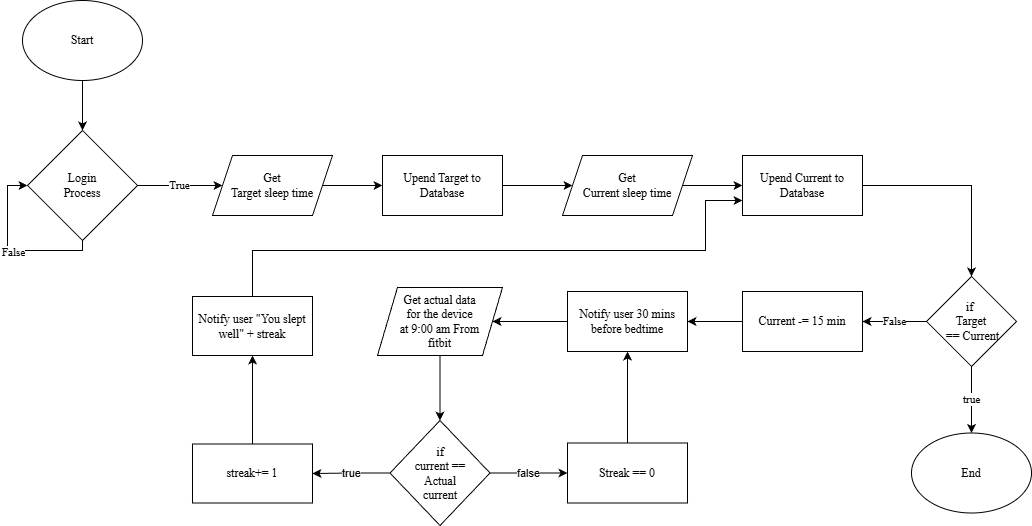

The diagram above was exported from draw.io. Its source (the exported page's mxGraphModel, read from the mxfile embedded in the PNG):
<mxGraphModel dx="1815" dy="953" grid="0" gridSize="10" guides="1" tooltips="1" connect="1" arrows="1" fold="1" page="0" pageScale="1" pageWidth="850" pageHeight="1100" background="light-dark(#FFFFFF,#FFFFFF)" math="0" shadow="0">
  <root>
    <mxCell id="0" />
    <mxCell id="1" parent="0" />
    <mxCell id="lHLCHVjDvqKwVRPcoJ12-7" edge="1" parent="1" source="lHLCHVjDvqKwVRPcoJ12-1" style="edgeStyle=orthogonalEdgeStyle;rounded=0;orthogonalLoop=1;jettySize=auto;html=1;strokeColor=light-dark(#000000,#000000);fontFamily=Times New Roman;" target="lHLCHVjDvqKwVRPcoJ12-6" value="">
      <mxGeometry relative="1" as="geometry" />
    </mxCell>
    <mxCell id="lHLCHVjDvqKwVRPcoJ12-1" parent="1" style="ellipse;whiteSpace=wrap;html=1;fillColor=light-dark(#FFFFFF,#FFFFFF);strokeColor=light-dark(#000000,#000000);fontFamily=Times New Roman;" value="&lt;font style=&quot;color: light-dark(rgb(0, 0, 0), rgb(0, 0, 0));&quot;&gt;Start&lt;/font&gt;" vertex="1">
      <mxGeometry height="80" width="120" x="-40" y="200" as="geometry" />
    </mxCell>
    <mxCell id="lHLCHVjDvqKwVRPcoJ12-8" edge="1" parent="1" source="lHLCHVjDvqKwVRPcoJ12-6" style="edgeStyle=orthogonalEdgeStyle;rounded=0;orthogonalLoop=1;jettySize=auto;html=1;exitX=0.5;exitY=1;exitDx=0;exitDy=0;strokeColor=light-dark(#000000,#000000);fontColor=light-dark(#000000,#000000);entryX=0;entryY=0.5;entryDx=0;entryDy=0;fontFamily=Times New Roman;" target="lHLCHVjDvqKwVRPcoJ12-6">
      <mxGeometry relative="1" as="geometry">
        <Array as="points">
          <mxPoint x="20" y="450" />
          <mxPoint x="-55" y="450" />
          <mxPoint x="-55" y="385" />
        </Array>
        <mxPoint x="-5" y="440" as="sourcePoint" />
        <mxPoint x="-65" y="390" as="targetPoint" />
      </mxGeometry>
    </mxCell>
    <mxCell id="lHLCHVjDvqKwVRPcoJ12-9" connectable="0" parent="lHLCHVjDvqKwVRPcoJ12-8" style="edgeLabel;html=1;align=center;verticalAlign=middle;resizable=0;points=[];fontColor=light-dark(#000000,#000000);labelBackgroundColor=light-dark(#FFFFFF,#FFFFFF);fontFamily=Times New Roman;" value="False" vertex="1">
      <mxGeometry relative="1" x="-0.0527" y="1" as="geometry">
        <mxPoint x="1" as="offset" />
      </mxGeometry>
    </mxCell>
    <mxCell id="lHLCHVjDvqKwVRPcoJ12-12" edge="1" parent="1" source="lHLCHVjDvqKwVRPcoJ12-6" style="edgeStyle=orthogonalEdgeStyle;rounded=0;orthogonalLoop=1;jettySize=auto;html=1;exitX=1;exitY=0.5;exitDx=0;exitDy=0;entryX=0;entryY=0.5;entryDx=0;entryDy=0;strokeColor=light-dark(#000000,#000000);fontColor=light-dark(#000000,#000000);labelBackgroundColor=light-dark(#FFFFFF,#FFFFFF);fontFamily=Times New Roman;" target="lHLCHVjDvqKwVRPcoJ12-11" value="True">
      <mxGeometry relative="1" as="geometry" />
    </mxCell>
    <mxCell id="lHLCHVjDvqKwVRPcoJ12-6" parent="1" style="rhombus;whiteSpace=wrap;html=1;fillColor=light-dark(#FFFFFF,#FFFFFF);strokeColor=light-dark(#000000,#000000);fontColor=light-dark(#000000,#000000);fontFamily=Times New Roman;" value="&lt;font&gt;Login &lt;br&gt;Process&lt;/font&gt;" vertex="1">
      <mxGeometry height="110" width="110" x="-35" y="330" as="geometry" />
    </mxCell>
    <mxCell id="lHLCHVjDvqKwVRPcoJ12-14" edge="1" parent="1" source="lHLCHVjDvqKwVRPcoJ12-11" style="edgeStyle=orthogonalEdgeStyle;rounded=0;orthogonalLoop=1;jettySize=auto;html=1;exitX=1;exitY=0.5;exitDx=0;exitDy=0;entryX=0;entryY=0.5;entryDx=0;entryDy=0;strokeColor=light-dark(#000000,#000000);fontFamily=Times New Roman;" target="lHLCHVjDvqKwVRPcoJ12-13">
      <mxGeometry relative="1" as="geometry" />
    </mxCell>
    <mxCell id="lHLCHVjDvqKwVRPcoJ12-11" parent="1" style="shape=parallelogram;perimeter=parallelogramPerimeter;whiteSpace=wrap;html=1;fixedSize=1;fontColor=light-dark(#000000,#000000);strokeColor=light-dark(#000000,#000000);fillColor=light-dark(#FFFFFF,#FFFFFF);fontFamily=Times New Roman;" value="&lt;div&gt;Get&lt;/div&gt;Target sleep time" vertex="1">
      <mxGeometry height="60" width="120" x="150" y="355" as="geometry" />
    </mxCell>
    <mxCell id="lHLCHVjDvqKwVRPcoJ12-16" edge="1" parent="1" source="lHLCHVjDvqKwVRPcoJ12-13" style="edgeStyle=orthogonalEdgeStyle;rounded=0;orthogonalLoop=1;jettySize=auto;html=1;exitX=1;exitY=0.5;exitDx=0;exitDy=0;entryX=0;entryY=0.5;entryDx=0;entryDy=0;strokeColor=light-dark(#000000,#000000);fontFamily=Times New Roman;" target="lHLCHVjDvqKwVRPcoJ12-15">
      <mxGeometry relative="1" as="geometry" />
    </mxCell>
    <mxCell id="lHLCHVjDvqKwVRPcoJ12-13" parent="1" style="rounded=0;whiteSpace=wrap;html=1;strokeColor=light-dark(#000000,#000000);fillColor=light-dark(#FFFFFF,#FFFFFF);fontFamily=Times New Roman;" value="&lt;font style=&quot;color: light-dark(rgb(0, 0, 0), rgb(0, 0, 0));&quot;&gt;Upend Target to Database&lt;/font&gt;" vertex="1">
      <mxGeometry height="60" width="120" x="320" y="355" as="geometry" />
    </mxCell>
    <mxCell id="lHLCHVjDvqKwVRPcoJ12-18" edge="1" parent="1" source="lHLCHVjDvqKwVRPcoJ12-15" style="edgeStyle=orthogonalEdgeStyle;rounded=0;orthogonalLoop=1;jettySize=auto;html=1;strokeColor=light-dark(#000000,#000000);fontFamily=Times New Roman;" target="lHLCHVjDvqKwVRPcoJ12-17" value="">
      <mxGeometry relative="1" as="geometry" />
    </mxCell>
    <mxCell id="lHLCHVjDvqKwVRPcoJ12-15" parent="1" style="shape=parallelogram;perimeter=parallelogramPerimeter;whiteSpace=wrap;html=1;fixedSize=1;fontColor=light-dark(#000000,#000000);strokeColor=light-dark(#000000,#000000);fillColor=light-dark(#FFFFFF,#FFFFFF);fontFamily=Times New Roman;" value="&lt;div&gt;Get&lt;/div&gt;Current sleep time" vertex="1">
      <mxGeometry height="60" width="130" x="500" y="355" as="geometry" />
    </mxCell>
    <mxCell id="lHLCHVjDvqKwVRPcoJ12-26" edge="1" parent="1" source="lHLCHVjDvqKwVRPcoJ12-17" style="edgeStyle=orthogonalEdgeStyle;rounded=0;orthogonalLoop=1;jettySize=auto;html=1;strokeColor=light-dark(#000000,#000000);fontFamily=Times New Roman;" target="lHLCHVjDvqKwVRPcoJ12-25" value="">
      <mxGeometry relative="1" as="geometry" />
    </mxCell>
    <mxCell id="lHLCHVjDvqKwVRPcoJ12-17" parent="1" style="rounded=0;whiteSpace=wrap;html=1;strokeColor=light-dark(#000000,#000000);fillColor=light-dark(#FFFFFF,#FFFFFF);fontFamily=Times New Roman;" value="&lt;font style=&quot;color: light-dark(rgb(0, 0, 0), rgb(0, 0, 0));&quot;&gt;Upend Current to Database&lt;/font&gt;" vertex="1">
      <mxGeometry height="60" width="120" x="680" y="355" as="geometry" />
    </mxCell>
    <mxCell id="lHLCHVjDvqKwVRPcoJ12-28" edge="1" parent="1" source="lHLCHVjDvqKwVRPcoJ12-25" style="edgeStyle=orthogonalEdgeStyle;rounded=0;orthogonalLoop=1;jettySize=auto;html=1;exitX=0.5;exitY=1;exitDx=0;exitDy=0;entryX=0.5;entryY=0;entryDx=0;entryDy=0;strokeColor=light-dark(#000000,#000000);fontColor=light-dark(#000000,#000000);labelBackgroundColor=light-dark(#FFFFFF,#FFFFFF);fontFamily=Times New Roman;" target="lHLCHVjDvqKwVRPcoJ12-27" value="true">
      <mxGeometry relative="1" as="geometry" />
    </mxCell>
    <mxCell id="lHLCHVjDvqKwVRPcoJ12-30" edge="1" parent="1" source="lHLCHVjDvqKwVRPcoJ12-25" style="edgeStyle=orthogonalEdgeStyle;rounded=0;orthogonalLoop=1;jettySize=auto;html=1;strokeColor=light-dark(#000000,#000000);fontColor=light-dark(#000000,#000000);labelBackgroundColor=light-dark(#FFFFFF,#FFFFFF);fontFamily=Times New Roman;entryX=1;entryY=0.5;entryDx=0;entryDy=0;" target="lHLCHVjDvqKwVRPcoJ12-52" value="False">
      <mxGeometry relative="1" as="geometry">
        <mxPoint x="774" y="521" as="targetPoint" />
      </mxGeometry>
    </mxCell>
    <mxCell id="lHLCHVjDvqKwVRPcoJ12-25" parent="1" style="rhombus;whiteSpace=wrap;html=1;fillColor=light-dark(#FFFFFF,#FFFFFF);strokeColor=light-dark(#000000,#000000);rounded=0;fontColor=light-dark(#000000,#000000);fontFamily=Times New Roman;" value="if&amp;nbsp;&lt;div&gt;Target&lt;br&gt;&amp;nbsp;== Current&lt;/div&gt;" vertex="1">
      <mxGeometry height="90" width="90" x="864" y="476" as="geometry" />
    </mxCell>
    <mxCell id="lHLCHVjDvqKwVRPcoJ12-27" parent="1" style="ellipse;whiteSpace=wrap;html=1;fillColor=light-dark(#FFFFFF,#FFFFFF);strokeColor=light-dark(#000000,#000000);fontFamily=Times New Roman;" value="&lt;font style=&quot;color: light-dark(rgb(0, 0, 0), rgb(0, 0, 0));&quot;&gt;End&lt;/font&gt;" vertex="1">
      <mxGeometry height="80" width="120" x="849" y="632.5" as="geometry" />
    </mxCell>
    <mxCell id="lHLCHVjDvqKwVRPcoJ12-32" edge="1" parent="1" source="lHLCHVjDvqKwVRPcoJ12-29" style="edgeStyle=orthogonalEdgeStyle;rounded=0;orthogonalLoop=1;jettySize=auto;html=1;strokeColor=light-dark(#000000,#000000);fontFamily=Times New Roman;" target="lHLCHVjDvqKwVRPcoJ12-31" value="">
      <mxGeometry relative="1" as="geometry">
        <Array as="points">
          <mxPoint x="495" y="521" />
          <mxPoint x="495" y="521" />
        </Array>
      </mxGeometry>
    </mxCell>
    <mxCell id="lHLCHVjDvqKwVRPcoJ12-29" parent="1" style="whiteSpace=wrap;html=1;fillColor=light-dark(#FFFFFF,#FFFFFF);strokeColor=light-dark(#000000,#000000);fontColor=light-dark(#000000,#000000);rounded=0;fontFamily=Times New Roman;" value="Notify user 30 mins before bedtime" vertex="1">
      <mxGeometry height="60" width="120" x="505" y="491" as="geometry" />
    </mxCell>
    <mxCell id="lHLCHVjDvqKwVRPcoJ12-34" edge="1" parent="1" source="lHLCHVjDvqKwVRPcoJ12-31" style="edgeStyle=orthogonalEdgeStyle;rounded=0;orthogonalLoop=1;jettySize=auto;html=1;strokeColor=light-dark(#000000,#000000);fontFamily=Times New Roman;" target="lHLCHVjDvqKwVRPcoJ12-33" value="">
      <mxGeometry relative="1" as="geometry">
        <Array as="points">
          <mxPoint x="377" y="605" />
          <mxPoint x="377" y="605" />
        </Array>
      </mxGeometry>
    </mxCell>
    <mxCell id="lHLCHVjDvqKwVRPcoJ12-31" parent="1" style="shape=parallelogram;perimeter=parallelogramPerimeter;whiteSpace=wrap;html=1;fixedSize=1;fillColor=light-dark(#FFFFFF,#FFFFFF);strokeColor=light-dark(#000000,#000000);fontColor=light-dark(#000000,#000000);rounded=0;fontFamily=Times New Roman;" value="Get actual data&lt;br&gt;for the device &lt;br&gt;at 9:00 am From &lt;br&gt;fitbit" vertex="1">
      <mxGeometry height="68" width="125" x="315" y="487" as="geometry" />
    </mxCell>
    <mxCell id="lHLCHVjDvqKwVRPcoJ12-39" edge="1" parent="1" source="lHLCHVjDvqKwVRPcoJ12-33" style="edgeStyle=orthogonalEdgeStyle;rounded=0;orthogonalLoop=1;jettySize=auto;html=1;strokeColor=light-dark(#000000,#000000);fontColor=light-dark(#000000,#000000);labelBackgroundColor=light-dark(#FFFFFF,#FFFFFF);" target="lHLCHVjDvqKwVRPcoJ12-38" value="true">
      <mxGeometry relative="1" as="geometry" />
    </mxCell>
    <mxCell id="lHLCHVjDvqKwVRPcoJ12-50" edge="1" parent="1" source="lHLCHVjDvqKwVRPcoJ12-33" style="edgeStyle=orthogonalEdgeStyle;rounded=0;orthogonalLoop=1;jettySize=auto;html=1;strokeColor=light-dark(#000000,#000000);fontColor=light-dark(#000000,#000000);labelBackgroundColor=light-dark(#FFFFFF,#FFFFFF);" target="lHLCHVjDvqKwVRPcoJ12-49" value="false">
      <mxGeometry relative="1" as="geometry" />
    </mxCell>
    <mxCell id="lHLCHVjDvqKwVRPcoJ12-33" parent="1" style="rhombus;whiteSpace=wrap;html=1;fillColor=light-dark(#FFFFFF,#FFFFFF);strokeColor=light-dark(#000000,#000000);fontColor=light-dark(#000000,#000000);rounded=0;fontFamily=Times New Roman;" value="if &lt;br&gt;current ==&lt;br&gt;Actual &lt;br&gt;current" vertex="1">
      <mxGeometry height="105" width="100" x="327.5" y="620" as="geometry" />
    </mxCell>
    <mxCell id="lHLCHVjDvqKwVRPcoJ12-45" edge="1" parent="1" source="lHLCHVjDvqKwVRPcoJ12-38" style="edgeStyle=orthogonalEdgeStyle;rounded=0;orthogonalLoop=1;jettySize=auto;html=1;exitX=0.5;exitY=0;exitDx=0;exitDy=0;strokeColor=light-dark(#000000,#000000);entryX=0.5;entryY=1;entryDx=0;entryDy=0;" target="lHLCHVjDvqKwVRPcoJ12-54">
      <mxGeometry relative="1" as="geometry">
        <Array as="points">
          <mxPoint x="190" y="568" />
          <mxPoint x="190" y="568" />
        </Array>
        <mxPoint x="-14" y="654" as="targetPoint" />
      </mxGeometry>
    </mxCell>
    <mxCell id="lHLCHVjDvqKwVRPcoJ12-38" parent="1" style="whiteSpace=wrap;html=1;fontFamily=Times New Roman;fillColor=light-dark(#FFFFFF,#FFFFFF);strokeColor=light-dark(#000000,#000000);fontColor=light-dark(#000000,#000000);rounded=0;" value="streak+= 1" vertex="1">
      <mxGeometry height="59" width="120" x="130" y="643.5" as="geometry" />
    </mxCell>
    <mxCell id="lHLCHVjDvqKwVRPcoJ12-51" edge="1" parent="1" source="lHLCHVjDvqKwVRPcoJ12-49" style="edgeStyle=orthogonalEdgeStyle;rounded=0;orthogonalLoop=1;jettySize=auto;html=1;strokeColor=light-dark(#000000,#000000);entryX=0.5;entryY=1;entryDx=0;entryDy=0;" target="lHLCHVjDvqKwVRPcoJ12-29">
      <mxGeometry relative="1" as="geometry">
        <Array as="points">
          <mxPoint x="565" y="614" />
          <mxPoint x="565" y="614" />
        </Array>
        <mxPoint x="489" y="596" as="targetPoint" />
      </mxGeometry>
    </mxCell>
    <mxCell id="lHLCHVjDvqKwVRPcoJ12-49" parent="1" style="whiteSpace=wrap;html=1;fontFamily=Times New Roman;fillColor=light-dark(#FFFFFF,#FFFFFF);strokeColor=light-dark(#000000,#000000);fontColor=light-dark(#000000,#000000);rounded=0;" value="Streak == 0" vertex="1">
      <mxGeometry height="60" width="120" x="505" y="642.5" as="geometry" />
    </mxCell>
    <mxCell id="lHLCHVjDvqKwVRPcoJ12-53" edge="1" parent="1" source="lHLCHVjDvqKwVRPcoJ12-52" style="edgeStyle=orthogonalEdgeStyle;rounded=0;orthogonalLoop=1;jettySize=auto;html=1;strokeColor=light-dark(#000000,#000000);" target="lHLCHVjDvqKwVRPcoJ12-29" value="">
      <mxGeometry relative="1" as="geometry" />
    </mxCell>
    <mxCell id="lHLCHVjDvqKwVRPcoJ12-52" parent="1" style="whiteSpace=wrap;html=1;fillColor=light-dark(#FFFFFF,#FFFFFF);strokeColor=light-dark(#000000,#000000);fontColor=light-dark(#000000,#000000);rounded=0;fontFamily=Times New Roman;" value="Current -= 15 min" vertex="1">
      <mxGeometry height="60" width="120" x="680" y="491" as="geometry" />
    </mxCell>
    <mxCell id="lHLCHVjDvqKwVRPcoJ12-55" edge="1" parent="1" source="lHLCHVjDvqKwVRPcoJ12-54" style="edgeStyle=orthogonalEdgeStyle;rounded=0;orthogonalLoop=1;jettySize=auto;html=1;exitX=0.5;exitY=0;exitDx=0;exitDy=0;entryX=0;entryY=0.75;entryDx=0;entryDy=0;strokeColor=light-dark(#000000,#000000);" target="lHLCHVjDvqKwVRPcoJ12-17">
      <mxGeometry relative="1" as="geometry">
        <Array as="points">
          <mxPoint x="190" y="450" />
          <mxPoint x="643" y="450" />
          <mxPoint x="643" y="400" />
        </Array>
      </mxGeometry>
    </mxCell>
    <mxCell id="lHLCHVjDvqKwVRPcoJ12-54" parent="1" style="whiteSpace=wrap;html=1;fontFamily=Times New Roman;fillColor=light-dark(#FFFFFF,#FFFFFF);strokeColor=light-dark(#000000,#000000);fontColor=light-dark(#000000,#000000);rounded=0;" value="Notify user &quot;You slept well&quot; + streak&lt;span style=&quot;color: rgba(0, 0, 0, 0); font-family: monospace; font-size: 0px; text-align: start; text-wrap-mode: nowrap;&quot;&gt;%3CmxGraphModel%3E%3Croot%3E%3CmxCell%20id%3D%220%22%2F%3E%3CmxCell%20id%3D%221%22%20parent%3D%220%22%2F%3E%3CmxCell%20id%3D%222%22%20parent%3D%221%22%20style%3D%22whiteSpace%3Dwrap%3Bhtml%3D1%3BfontFamily%3DTimes%20New%20Roman%3BfillColor%3Dlight-dark(%23FFFFFF%2C%23FFFFFF)%3BstrokeColor%3Dlight-dark(%23000000%2C%23000000)%3BfontColor%3Dlight-dark(%23000000%2C%23000000)%3Brounded%3D0%3B%22%20value%3D%22streak%2B%3D%201%22%20vertex%3D%221%22%3E%3CmxGeometry%20height%3D%2259%22%20width%3D%22120%22%20x%3D%22130%22%20y%3D%22643.5%22%20as%3D%22geometry%22%2F%3E%3C%2FmxCell%3E%3C%2Froot%3E%3C%2FmxGraphModel%3E&amp;nbsp; &quot;&quot;&lt;/span&gt;" vertex="1">
      <mxGeometry height="59" width="120" x="130" y="496" as="geometry" />
    </mxCell>
  </root>
</mxGraphModel>